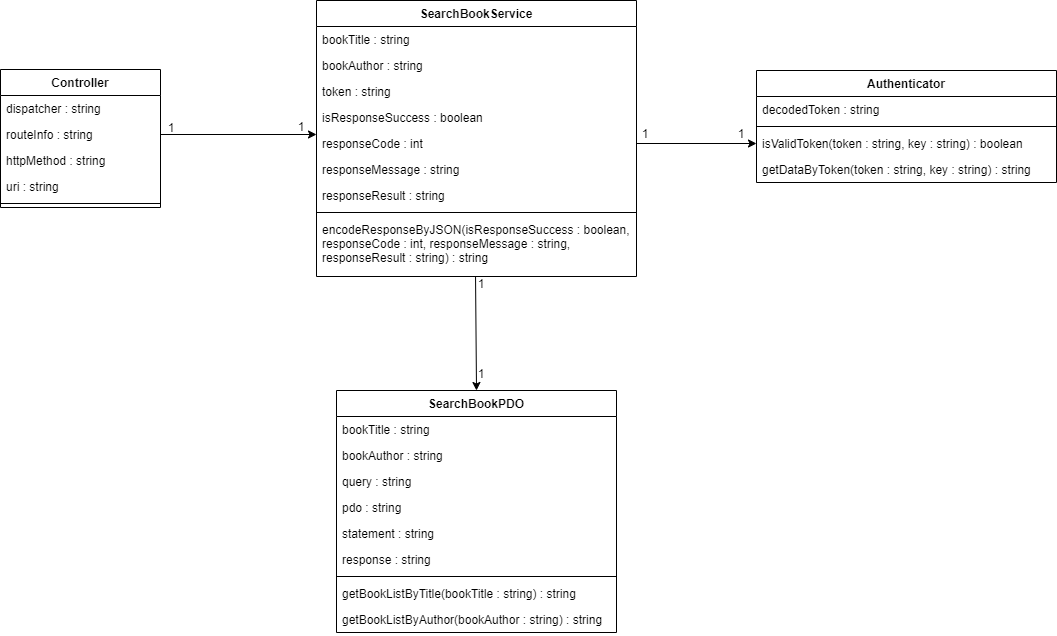

The diagram above was exported from draw.io. Its source (the exported page's mxGraphModel, read from the mxfile embedded in the PNG):
<mxGraphModel dx="1422" dy="762" grid="1" gridSize="10" guides="1" tooltips="1" connect="1" arrows="1" fold="1" page="1" pageScale="1" pageWidth="827" pageHeight="1169" math="0" shadow="0">
  <root>
    <mxCell id="0" />
    <mxCell id="1" parent="0" />
    <mxCell id="lJNRe1va9UZdmFTyTY7y-1" value="SearchBookService" style="swimlane;fontStyle=1;align=center;verticalAlign=top;childLayout=stackLayout;horizontal=1;startSize=26;horizontalStack=0;resizeParent=1;resizeParentMax=0;resizeLast=0;collapsible=1;marginBottom=0;" parent="1" vertex="1">
      <mxGeometry x="730" y="80" width="320" height="276" as="geometry" />
    </mxCell>
    <mxCell id="lJNRe1va9UZdmFTyTY7y-2" value="bookTitle : string" style="text;strokeColor=none;fillColor=none;align=left;verticalAlign=top;spacingLeft=4;spacingRight=4;overflow=hidden;rotatable=0;points=[[0,0.5],[1,0.5]];portConstraint=eastwest;" parent="lJNRe1va9UZdmFTyTY7y-1" vertex="1">
      <mxGeometry y="26" width="320" height="26" as="geometry" />
    </mxCell>
    <mxCell id="lJNRe1va9UZdmFTyTY7y-3" value="bookAuthor : string" style="text;strokeColor=none;fillColor=none;align=left;verticalAlign=top;spacingLeft=4;spacingRight=4;overflow=hidden;rotatable=0;points=[[0,0.5],[1,0.5]];portConstraint=eastwest;" parent="lJNRe1va9UZdmFTyTY7y-1" vertex="1">
      <mxGeometry y="52" width="320" height="26" as="geometry" />
    </mxCell>
    <mxCell id="lJNRe1va9UZdmFTyTY7y-4" value="token : string" style="text;strokeColor=none;fillColor=none;align=left;verticalAlign=top;spacingLeft=4;spacingRight=4;overflow=hidden;rotatable=0;points=[[0,0.5],[1,0.5]];portConstraint=eastwest;" parent="lJNRe1va9UZdmFTyTY7y-1" vertex="1">
      <mxGeometry y="78" width="320" height="26" as="geometry" />
    </mxCell>
    <mxCell id="lJNRe1va9UZdmFTyTY7y-5" value="isResponseSuccess : boolean" style="text;strokeColor=none;fillColor=none;align=left;verticalAlign=top;spacingLeft=4;spacingRight=4;overflow=hidden;rotatable=0;points=[[0,0.5],[1,0.5]];portConstraint=eastwest;" parent="lJNRe1va9UZdmFTyTY7y-1" vertex="1">
      <mxGeometry y="104" width="320" height="26" as="geometry" />
    </mxCell>
    <mxCell id="lJNRe1va9UZdmFTyTY7y-6" value="responseCode : int" style="text;strokeColor=none;fillColor=none;align=left;verticalAlign=top;spacingLeft=4;spacingRight=4;overflow=hidden;rotatable=0;points=[[0,0.5],[1,0.5]];portConstraint=eastwest;" parent="lJNRe1va9UZdmFTyTY7y-1" vertex="1">
      <mxGeometry y="130" width="320" height="26" as="geometry" />
    </mxCell>
    <mxCell id="lJNRe1va9UZdmFTyTY7y-7" value="responseMessage : string" style="text;strokeColor=none;fillColor=none;align=left;verticalAlign=top;spacingLeft=4;spacingRight=4;overflow=hidden;rotatable=0;points=[[0,0.5],[1,0.5]];portConstraint=eastwest;" parent="lJNRe1va9UZdmFTyTY7y-1" vertex="1">
      <mxGeometry y="156" width="320" height="26" as="geometry" />
    </mxCell>
    <mxCell id="lJNRe1va9UZdmFTyTY7y-8" value="responseResult : string" style="text;strokeColor=none;fillColor=none;align=left;verticalAlign=top;spacingLeft=4;spacingRight=4;overflow=hidden;rotatable=0;points=[[0,0.5],[1,0.5]];portConstraint=eastwest;" parent="lJNRe1va9UZdmFTyTY7y-1" vertex="1">
      <mxGeometry y="182" width="320" height="26" as="geometry" />
    </mxCell>
    <mxCell id="lJNRe1va9UZdmFTyTY7y-9" value="" style="line;strokeWidth=1;fillColor=none;align=left;verticalAlign=middle;spacingTop=-1;spacingLeft=3;spacingRight=3;rotatable=0;labelPosition=right;points=[];portConstraint=eastwest;" parent="lJNRe1va9UZdmFTyTY7y-1" vertex="1">
      <mxGeometry y="208" width="320" height="8" as="geometry" />
    </mxCell>
    <mxCell id="lJNRe1va9UZdmFTyTY7y-10" value="encodeResponseByJSON(isResponseSuccess : boolean,&#10;responseCode : int, responseMessage : string,&#10;responseResult : string) : string" style="text;strokeColor=none;fillColor=none;align=left;verticalAlign=top;spacingLeft=4;spacingRight=4;overflow=hidden;rotatable=0;points=[[0,0.5],[1,0.5]];portConstraint=eastwest;" parent="lJNRe1va9UZdmFTyTY7y-1" vertex="1">
      <mxGeometry y="216" width="320" height="60" as="geometry" />
    </mxCell>
    <mxCell id="lJNRe1va9UZdmFTyTY7y-11" value="SearchBookPDO" style="swimlane;fontStyle=1;align=center;verticalAlign=top;childLayout=stackLayout;horizontal=1;startSize=26;horizontalStack=0;resizeParent=1;resizeParentMax=0;resizeLast=0;collapsible=1;marginBottom=0;" parent="1" vertex="1">
      <mxGeometry x="750" y="470" width="280" height="242" as="geometry" />
    </mxCell>
    <mxCell id="lJNRe1va9UZdmFTyTY7y-12" value="bookTitle : string" style="text;strokeColor=none;fillColor=none;align=left;verticalAlign=top;spacingLeft=4;spacingRight=4;overflow=hidden;rotatable=0;points=[[0,0.5],[1,0.5]];portConstraint=eastwest;" parent="lJNRe1va9UZdmFTyTY7y-11" vertex="1">
      <mxGeometry y="26" width="280" height="26" as="geometry" />
    </mxCell>
    <mxCell id="lJNRe1va9UZdmFTyTY7y-13" value="bookAuthor : string" style="text;strokeColor=none;fillColor=none;align=left;verticalAlign=top;spacingLeft=4;spacingRight=4;overflow=hidden;rotatable=0;points=[[0,0.5],[1,0.5]];portConstraint=eastwest;" parent="lJNRe1va9UZdmFTyTY7y-11" vertex="1">
      <mxGeometry y="52" width="280" height="26" as="geometry" />
    </mxCell>
    <mxCell id="lJNRe1va9UZdmFTyTY7y-14" value="query : string" style="text;strokeColor=none;fillColor=none;align=left;verticalAlign=top;spacingLeft=4;spacingRight=4;overflow=hidden;rotatable=0;points=[[0,0.5],[1,0.5]];portConstraint=eastwest;" parent="lJNRe1va9UZdmFTyTY7y-11" vertex="1">
      <mxGeometry y="78" width="280" height="26" as="geometry" />
    </mxCell>
    <mxCell id="lJNRe1va9UZdmFTyTY7y-15" value="pdo : string" style="text;strokeColor=none;fillColor=none;align=left;verticalAlign=top;spacingLeft=4;spacingRight=4;overflow=hidden;rotatable=0;points=[[0,0.5],[1,0.5]];portConstraint=eastwest;" parent="lJNRe1va9UZdmFTyTY7y-11" vertex="1">
      <mxGeometry y="104" width="280" height="26" as="geometry" />
    </mxCell>
    <mxCell id="lJNRe1va9UZdmFTyTY7y-16" value="statement : string" style="text;strokeColor=none;fillColor=none;align=left;verticalAlign=top;spacingLeft=4;spacingRight=4;overflow=hidden;rotatable=0;points=[[0,0.5],[1,0.5]];portConstraint=eastwest;" parent="lJNRe1va9UZdmFTyTY7y-11" vertex="1">
      <mxGeometry y="130" width="280" height="26" as="geometry" />
    </mxCell>
    <mxCell id="lJNRe1va9UZdmFTyTY7y-17" value="response : string" style="text;strokeColor=none;fillColor=none;align=left;verticalAlign=top;spacingLeft=4;spacingRight=4;overflow=hidden;rotatable=0;points=[[0,0.5],[1,0.5]];portConstraint=eastwest;" parent="lJNRe1va9UZdmFTyTY7y-11" vertex="1">
      <mxGeometry y="156" width="280" height="26" as="geometry" />
    </mxCell>
    <mxCell id="lJNRe1va9UZdmFTyTY7y-18" value="" style="line;strokeWidth=1;fillColor=none;align=left;verticalAlign=middle;spacingTop=-1;spacingLeft=3;spacingRight=3;rotatable=0;labelPosition=right;points=[];portConstraint=eastwest;" parent="lJNRe1va9UZdmFTyTY7y-11" vertex="1">
      <mxGeometry y="182" width="280" height="8" as="geometry" />
    </mxCell>
    <mxCell id="lJNRe1va9UZdmFTyTY7y-19" value="getBookListByTitle(bookTitle : string) : string" style="text;strokeColor=none;fillColor=none;align=left;verticalAlign=top;spacingLeft=4;spacingRight=4;overflow=hidden;rotatable=0;points=[[0,0.5],[1,0.5]];portConstraint=eastwest;" parent="lJNRe1va9UZdmFTyTY7y-11" vertex="1">
      <mxGeometry y="190" width="280" height="26" as="geometry" />
    </mxCell>
    <mxCell id="lJNRe1va9UZdmFTyTY7y-20" value="getBookListByAuthor(bookAuthor : string) : string" style="text;strokeColor=none;fillColor=none;align=left;verticalAlign=top;spacingLeft=4;spacingRight=4;overflow=hidden;rotatable=0;points=[[0,0.5],[1,0.5]];portConstraint=eastwest;" parent="lJNRe1va9UZdmFTyTY7y-11" vertex="1">
      <mxGeometry y="216" width="280" height="26" as="geometry" />
    </mxCell>
    <mxCell id="lJNRe1va9UZdmFTyTY7y-21" value="" style="endArrow=classic;html=1;exitX=1;exitY=0.5;exitDx=0;exitDy=0;entryX=0;entryY=0.5;entryDx=0;entryDy=0;" parent="1" source="lJNRe1va9UZdmFTyTY7y-6" target="lJNRe1va9UZdmFTyTY7y-26" edge="1">
      <mxGeometry width="50" height="50" relative="1" as="geometry">
        <mxPoint x="1110" y="140" as="sourcePoint" />
        <mxPoint x="1230" y="140" as="targetPoint" />
      </mxGeometry>
    </mxCell>
    <mxCell id="lJNRe1va9UZdmFTyTY7y-22" value="1" style="text;html=1;strokeColor=none;fillColor=none;align=center;verticalAlign=middle;whiteSpace=wrap;rounded=0;" parent="1" vertex="1">
      <mxGeometry x="1054" y="196" width="10" height="34" as="geometry" />
    </mxCell>
    <mxCell id="lJNRe1va9UZdmFTyTY7y-23" value="Authenticator" style="swimlane;fontStyle=1;align=center;verticalAlign=top;childLayout=stackLayout;horizontal=1;startSize=26;horizontalStack=0;resizeParent=1;resizeParentMax=0;resizeLast=0;collapsible=1;marginBottom=0;" parent="1" vertex="1">
      <mxGeometry x="1170" y="150" width="300" height="112" as="geometry" />
    </mxCell>
    <mxCell id="lJNRe1va9UZdmFTyTY7y-24" value="decodedToken : string" style="text;strokeColor=none;fillColor=none;align=left;verticalAlign=top;spacingLeft=4;spacingRight=4;overflow=hidden;rotatable=0;points=[[0,0.5],[1,0.5]];portConstraint=eastwest;" parent="lJNRe1va9UZdmFTyTY7y-23" vertex="1">
      <mxGeometry y="26" width="300" height="26" as="geometry" />
    </mxCell>
    <mxCell id="lJNRe1va9UZdmFTyTY7y-25" value="" style="line;strokeWidth=1;fillColor=none;align=left;verticalAlign=middle;spacingTop=-1;spacingLeft=3;spacingRight=3;rotatable=0;labelPosition=right;points=[];portConstraint=eastwest;" parent="lJNRe1va9UZdmFTyTY7y-23" vertex="1">
      <mxGeometry y="52" width="300" height="8" as="geometry" />
    </mxCell>
    <mxCell id="lJNRe1va9UZdmFTyTY7y-26" value="isValidToken(token : string, key : string) : boolean" style="text;strokeColor=none;fillColor=none;align=left;verticalAlign=top;spacingLeft=4;spacingRight=4;overflow=hidden;rotatable=0;points=[[0,0.5],[1,0.5]];portConstraint=eastwest;" parent="lJNRe1va9UZdmFTyTY7y-23" vertex="1">
      <mxGeometry y="60" width="300" height="26" as="geometry" />
    </mxCell>
    <mxCell id="lJNRe1va9UZdmFTyTY7y-27" value="getDataByToken(token : string, key : string) : string" style="text;strokeColor=none;fillColor=none;align=left;verticalAlign=top;spacingLeft=4;spacingRight=4;overflow=hidden;rotatable=0;points=[[0,0.5],[1,0.5]];portConstraint=eastwest;" parent="lJNRe1va9UZdmFTyTY7y-23" vertex="1">
      <mxGeometry y="86" width="300" height="26" as="geometry" />
    </mxCell>
    <mxCell id="lJNRe1va9UZdmFTyTY7y-28" value="1" style="text;html=1;strokeColor=none;fillColor=none;align=center;verticalAlign=middle;whiteSpace=wrap;rounded=0;" parent="1" vertex="1">
      <mxGeometry x="1150" y="203" width="10" height="20" as="geometry" />
    </mxCell>
    <mxCell id="lJNRe1va9UZdmFTyTY7y-29" value="" style="endArrow=classic;html=1;entryX=0.5;entryY=0;entryDx=0;entryDy=0;exitX=0.497;exitY=1;exitDx=0;exitDy=0;exitPerimeter=0;" parent="1" source="lJNRe1va9UZdmFTyTY7y-10" target="lJNRe1va9UZdmFTyTY7y-11" edge="1">
      <mxGeometry width="50" height="50" relative="1" as="geometry">
        <mxPoint x="889.5" y="356" as="sourcePoint" />
        <mxPoint x="889.5" y="406" as="targetPoint" />
      </mxGeometry>
    </mxCell>
    <mxCell id="lJNRe1va9UZdmFTyTY7y-30" value="1" style="text;html=1;strokeColor=none;fillColor=none;align=center;verticalAlign=middle;whiteSpace=wrap;rounded=0;" parent="1" vertex="1">
      <mxGeometry x="890" y="436" width="10" height="34" as="geometry" />
    </mxCell>
    <mxCell id="lJNRe1va9UZdmFTyTY7y-31" value="1" style="text;html=1;strokeColor=none;fillColor=none;align=center;verticalAlign=middle;whiteSpace=wrap;rounded=0;" parent="1" vertex="1">
      <mxGeometry x="890" y="346" width="10" height="34" as="geometry" />
    </mxCell>
    <mxCell id="lJNRe1va9UZdmFTyTY7y-32" value="Controller" style="swimlane;fontStyle=1;align=center;verticalAlign=top;childLayout=stackLayout;horizontal=1;startSize=26;horizontalStack=0;resizeParent=1;resizeParentMax=0;resizeLast=0;collapsible=1;marginBottom=0;" parent="1" vertex="1">
      <mxGeometry x="414" y="149" width="160" height="138" as="geometry" />
    </mxCell>
    <mxCell id="lJNRe1va9UZdmFTyTY7y-33" value="dispatcher : string" style="text;strokeColor=none;fillColor=none;align=left;verticalAlign=top;spacingLeft=4;spacingRight=4;overflow=hidden;rotatable=0;points=[[0,0.5],[1,0.5]];portConstraint=eastwest;" parent="lJNRe1va9UZdmFTyTY7y-32" vertex="1">
      <mxGeometry y="26" width="160" height="26" as="geometry" />
    </mxCell>
    <mxCell id="lJNRe1va9UZdmFTyTY7y-34" value="routeInfo : string" style="text;strokeColor=none;fillColor=none;align=left;verticalAlign=top;spacingLeft=4;spacingRight=4;overflow=hidden;rotatable=0;points=[[0,0.5],[1,0.5]];portConstraint=eastwest;" parent="lJNRe1va9UZdmFTyTY7y-32" vertex="1">
      <mxGeometry y="52" width="160" height="26" as="geometry" />
    </mxCell>
    <mxCell id="lJNRe1va9UZdmFTyTY7y-35" value="httpMethod : string" style="text;strokeColor=none;fillColor=none;align=left;verticalAlign=top;spacingLeft=4;spacingRight=4;overflow=hidden;rotatable=0;points=[[0,0.5],[1,0.5]];portConstraint=eastwest;" parent="lJNRe1va9UZdmFTyTY7y-32" vertex="1">
      <mxGeometry y="78" width="160" height="26" as="geometry" />
    </mxCell>
    <mxCell id="lJNRe1va9UZdmFTyTY7y-36" value="uri : string" style="text;strokeColor=none;fillColor=none;align=left;verticalAlign=top;spacingLeft=4;spacingRight=4;overflow=hidden;rotatable=0;points=[[0,0.5],[1,0.5]];portConstraint=eastwest;" parent="lJNRe1va9UZdmFTyTY7y-32" vertex="1">
      <mxGeometry y="104" width="160" height="26" as="geometry" />
    </mxCell>
    <mxCell id="lJNRe1va9UZdmFTyTY7y-37" value="" style="line;strokeWidth=1;fillColor=none;align=left;verticalAlign=middle;spacingTop=-1;spacingLeft=3;spacingRight=3;rotatable=0;labelPosition=right;points=[];portConstraint=eastwest;" parent="lJNRe1va9UZdmFTyTY7y-32" vertex="1">
      <mxGeometry y="130" width="160" height="8" as="geometry" />
    </mxCell>
    <mxCell id="lJNRe1va9UZdmFTyTY7y-38" value="" style="endArrow=classic;html=1;entryX=0;entryY=0.154;entryDx=0;entryDy=0;exitX=1;exitY=0.5;exitDx=0;exitDy=0;entryPerimeter=0;" parent="1" source="lJNRe1va9UZdmFTyTY7y-34" target="lJNRe1va9UZdmFTyTY7y-6" edge="1">
      <mxGeometry width="50" height="50" relative="1" as="geometry">
        <mxPoint x="610" y="223" as="sourcePoint" />
        <mxPoint x="680" y="212.5" as="targetPoint" />
      </mxGeometry>
    </mxCell>
    <mxCell id="lJNRe1va9UZdmFTyTY7y-39" value="1" style="text;html=1;strokeColor=none;fillColor=none;align=center;verticalAlign=middle;whiteSpace=wrap;rounded=0;" parent="1" vertex="1">
      <mxGeometry x="580" y="190" width="10" height="34" as="geometry" />
    </mxCell>
    <mxCell id="lJNRe1va9UZdmFTyTY7y-40" value="1" style="text;html=1;strokeColor=none;fillColor=none;align=center;verticalAlign=middle;whiteSpace=wrap;rounded=0;" parent="1" vertex="1">
      <mxGeometry x="710" y="189" width="10" height="34" as="geometry" />
    </mxCell>
  </root>
</mxGraphModel>